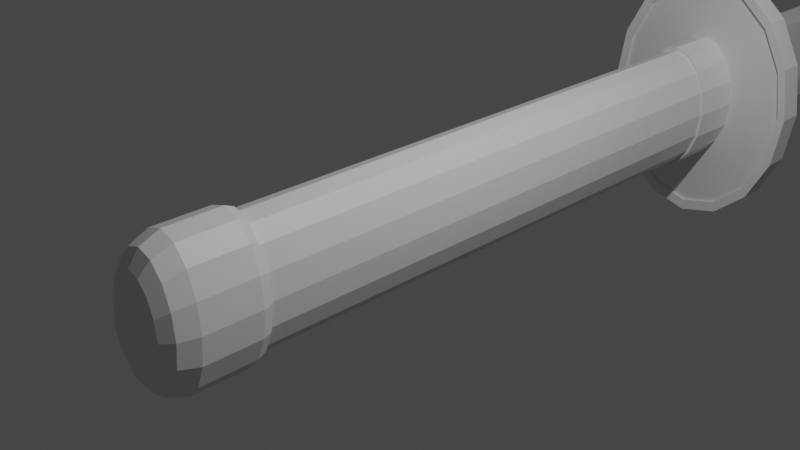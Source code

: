 # Source: katanabase.blend  (saved by Blender 3.3.6; exported with 4.5.12 LTS)
import bpy
from mathutils import Matrix  # noqa: F401  (used for matrix-valued properties, if any)

bpy.ops.wm.read_factory_settings(use_empty=True)
scene = bpy.context.scene
scene.name = 'Scene'

# ---- collections
col_collection = bpy.data.collections.new('Collection'); scene.collection.children.link(col_collection)

# ---- materials (node trees are filled in below, after node groups)
mat_material = bpy.data.materials.new('Material')
mat_material.alpha_threshold = 0.0
mat_material.use_transparent_shadow = False
mat_material.roughness = 0.5
mat_material.line_color = (0.0, 0.0, 0.0, 1.0)

# ---- material node trees
mat_material.use_nodes = True; mat_material.node_tree.nodes.clear()
_N = mat_material.node_tree.nodes; _L = mat_material.node_tree.links
n0 = _N.new('ShaderNodeOutputMaterial'); n0.name = 'Material Output'; n0.location = (300, 300)
n1 = _N.new('ShaderNodeBsdfPrincipled'); n1.name = 'Principled BSDF'; n1.location = (10, 300)
n1.distribution = 'GGX'
n1.subsurface_method = 'RANDOM_WALK_SKIN'
n1.inputs[3].default_value = 1.45
n1.inputs[27].default_value = (0.0, 0.0, 0.0, 1.0)
n1.inputs[28].default_value = 1.0
_L.new(n1.outputs[0], n0.inputs[0])
n0.is_active_output = True

# ---- world
world_world = bpy.data.worlds.new('World'); scene.world = world_world
world_world.use_nodes = True; world_world.node_tree.nodes.clear()
_N = world_world.node_tree.nodes; _L = world_world.node_tree.links
n0 = _N.new('ShaderNodeOutputWorld'); n0.name = 'World Output'; n0.location = (300, 300)
n1 = _N.new('ShaderNodeBackground'); n1.name = 'Background'; n1.location = (10, 300)
n1.inputs[0].default_value = (0.05088, 0.05088, 0.05088, 1.0)
_L.new(n1.outputs[0], n0.inputs[0])
n0.is_active_output = True
world_world.color = (0.05088, 0.05088, 0.05088)
world_world.use_sun_shadow = False
world_world.sun_shadow_jitter_overblur = 0.0

# ---- cameras
cam_camera = bpy.data.cameras.new('Camera')
cam_camera.clip_end = 100.0
cam_camera.ortho_scale = 7.314

# ---- lights
light_light = bpy.data.lights.new('Light', 'POINT')
light_light.transmission_factor = 0.0
light_light.energy = 1000.0
light_light.shadow_soft_size = 0.1
light_light.shadow_maximum_resolution = 0.006
light_light.use_absolute_resolution = True

# ---- meshes
me_cube = bpy.data.meshes.new('Cube')
me_cube.from_pydata([(0.0, 6.025, 0.9253), (0.3541, 6.025, 0.8548), (0.6543, 6.025, 0.6543), (0.8548, 6.025, 0.3541), (0.9253, 6.025, 4.366e-11), (0.8548, 6.025, -0.3541), (0.6543, 6.025, -0.6543), (0.3541, 6.025, -0.8548), (0.0, -2.508, 0.9253), (0.9239, 6.821, -0.3801), (0.6543, -2.508, 0.6543), (0.9253, -2.508, 4.448e-11), (0.6543, -2.508, -0.6543), (0.0, 6.025, -0.9253), (0.3827, 6.821, 0.9176), (0.0, -2.508, -0.9253), (1.051, -3.462, 1.771e-09), (0.9711, -3.46, -0.4023), (0.7433, -3.457, -0.7433), (0.4023, -3.453, -0.9711), (0.7433, -3.457, 0.7433), (0.9711, -3.46, 0.4023), (0.4023, -3.453, 0.9711), (0.0, -3.452, 1.051), (0.0, -3.452, -1.051), (0.93, -3.734, 1.199e-08), (0.8592, -3.734, -0.3559), (0.6576, -3.734, -0.6576), (0.3559, -3.734, -0.8592), (0.6576, -3.734, 0.6576), (0.8592, -3.734, 0.3559), (0.3559, -3.734, 0.8592), (0.0, -3.734, 0.93), (0.0, -3.734, -0.93), (0.7254, -3.878, 8.401e-09), (0.6702, -3.878, -0.2776), (0.5129, -3.878, -0.5129), (0.2776, -3.878, -0.6702), (0.5129, -3.878, 0.5129), (0.6702, -3.878, 0.2776), (0.2776, -3.878, 0.6702), (0.0, -3.878, 0.7254), (0.0, -3.878, -0.7254), (0.4393, -3.974, 9.887e-09), (0.3106, -3.974, -0.3106), (0.1681, -3.974, -0.4059), (-0.3106, -3.974, 0.3106), (-0.1681, -3.974, 0.4059), (0.3106, -3.974, 0.3106), (0.4059, -3.974, 0.1681), (0.1681, -3.974, 0.4059), (0.0, -3.974, 0.4393), (-0.4059, -3.974, -0.1681), (-0.3106, -3.974, -0.3106), (-0.1681, -3.974, -0.4059), (0.0, -3.974, -0.4393), (0.9711, -2.634, -0.4023), (0.8548, -2.508, -0.3541), (0.9208, -2.508, -0.3814), (0.7433, -2.634, -0.7433), (0.7048, -2.508, -0.7048), (0.7433, -2.634, 0.7433), (0.7048, -2.508, 0.7048), (0.3541, -2.508, 0.8548), (0.4023, -2.634, 0.9711), (0.3814, -2.508, 0.9208), (-0.3827, 6.821, 0.9176), (0.0, -2.634, -1.051), (0.0, -2.508, -0.9967), (0.4023, -2.634, -0.9711), (0.3541, -2.508, -0.8548), (0.3814, -2.508, -0.9208), (0.0, -2.634, 1.051), (0.0, -2.508, 0.9967), (1.051, -2.634, 1.771e-09), (0.9967, -2.508, 1.337e-09), (0.9711, -2.634, 0.4023), (0.8548, -2.508, 0.3541), (0.9208, -2.508, 0.3814), (0.0, 6.025, -0.9877), (0.3775, 6.025, -0.9114), (0.0, 6.025, 0.9877), (0.9864, 6.025, 6.257e-10), (0.9114, 6.025, 0.3775), (0.3775, 6.025, 0.9176), (0.6975, 6.025, 0.6975), (0.6975, 6.025, -0.6975), (0.9114, 6.025, -0.3801), (0.9114, 6.821, 0.3775), (0.9864, 6.821, 6.257e-10), (-0.3775, 6.821, -0.9114), (0.3775, 6.821, -0.9114), (0.6975, 6.821, -0.6975), (0.6975, 6.821, 0.6975), (0.0, 6.763, 2.079), (2.431, 6.763, 0.7954), (2.632, 6.763, -3.269e-09), (1.007, 6.763, -1.92), (0.0, 6.763, -2.079), (2.431, 6.763, -0.7954), (1.861, 6.763, -1.47), (1.007, 6.763, 1.92), (1.861, 6.763, 1.47), (0.0, 7.147, 2.079), (2.431, 7.147, 0.7954), (2.632, 7.147, -3.269e-09), (1.007, 7.147, -1.92), (0.0, 7.147, -2.079), (2.431, 7.147, -0.7954), (1.861, 7.147, -1.47), (1.007, 7.147, 1.92), (1.861, 7.147, 1.47), (0.0, 8.514, 0.7861), (0.2419, 8.514, -0.765), (0.0, 8.514, -0.8281), (0.4012, 8.514, 0.7861), (0.4012, 8.514, -0.3825), (0.4012, 8.514, 2.98e-08), (0.4012, 8.514, 0.3825), (0.0, 48.59, 2.353), (0.06969, 48.82, 1.966), (0.0, 48.83, 1.95), (0.1156, 48.6, 2.353), (0.1156, 48.77, 2.061), (0.1156, 48.71, 2.157), (0.1156, 48.66, 2.252), (0.0, 48.9, 2.47), (0.02717, 48.88, 2.286), (0.0, 48.89, 2.284), (0.04507, 48.89, 2.458), (0.04507, 48.89, 2.329), (0.04507, 48.89, 2.372), (0.04507, 48.89, 2.415), (0.0, 48.9, 2.423), (0.0, 48.9, 2.377), (0.0, 48.9, 2.33), (0.4012, 18.0, 0.01055), (0.4012, 18.01, -0.3719), (0.0, 18.01, -0.8175), (0.4012, 18.0, 0.3931), (0.0, 17.99, 0.7966), (0.4012, 17.99, 0.7966), (0.2419, 18.01, -0.7544), (0.4489, 7.058, 0.8184), (0.0, 7.058, 0.8858), (0.4677, 7.076, 0.4176), (0.4677, 7.076, -0.4178), (0.4677, 7.076, -6.145e-05), (0.4677, 8.514, 0.8184), (0.0, 8.514, 0.8858), (0.0, 8.514, -0.8675), (0.2819, 8.514, -0.8015), (0.4677, 8.514, 0.4176), (0.4677, 8.514, -0.4178), (0.4677, 8.514, -6.145e-05), (0.0, 6.821, 0.9877), (0.0, 6.821, -0.9877), (2.236, 6.778, -0.7316), (2.421, 6.778, -2.154e-09), (1.712, 6.778, -1.352), (0.9263, 6.778, -1.766), (2.236, 6.778, 0.7316), (1.712, 6.778, 1.352), (0.9263, 6.778, 1.766), (0.0, 6.778, 1.912), (0.0, 6.778, -1.912), (2.236, 7.132, -0.7316), (2.421, 7.132, -2.154e-09), (1.712, 7.132, -1.352), (0.9263, 7.132, -1.766), (2.236, 7.132, 0.7316), (1.712, 7.132, 1.352), (0.9263, 7.132, 1.766), (0.0, 7.132, 1.912), (0.0, 7.132, -1.912), (2.236, 6.821, -0.7316), (2.421, 6.821, -2.154e-09), (1.712, 6.821, -1.352), (0.9263, 6.821, -1.766), (2.236, 6.821, 0.7316), (1.712, 6.821, 1.352), (0.9263, 6.821, 1.766), (0.0, 6.821, 1.912), (0.0, 6.821, -1.912), (2.236, 7.058, -0.7316), (2.421, 7.058, -2.212e-09), (1.712, 7.058, -1.352), (0.9263, 7.058, -1.766), (2.236, 7.058, 0.7316), (1.712, 7.058, 1.352), (0.9263, 7.058, 1.766), (0.0, 7.058, 1.912), (0.0, 7.058, -1.912), (0.8909, 7.058, -0.2993), (0.9643, 7.058, -0.000123), (0.6819, 7.058, -0.553), (0.2593, 7.058, -0.8015), (0.8909, 7.058, 0.2991), (0.6819, 7.058, 0.5527), (0.0, 7.058, -0.8675), (-0.3541, 6.025, 0.8548), (-0.6543, 6.025, 0.6543), (-0.8548, 6.025, 0.3541), (-0.9253, 6.025, 4.366e-11), (-0.8548, 6.025, -0.3541), (-0.6543, 6.025, -0.6543), (-0.3541, 6.025, -0.8548), (-0.6543, -2.508, 0.6543), (-0.7071, 6.821, -0.7023), (-0.9253, -2.508, 4.448e-11), (-0.6543, -2.508, -0.6543), (-1.051, -3.462, 1.771e-09), (-0.9711, -3.46, -0.4023), (-0.7433, -3.457, -0.7433), (-0.4023, -3.453, -0.9711), (-0.7433, -3.457, 0.7433), (-0.9711, -3.46, 0.4023), (-0.4023, -3.453, 0.9711), (-0.93, -3.734, 1.199e-08), (-0.8592, -3.734, -0.3559), (-0.6576, -3.734, -0.6576), (-0.3559, -3.734, -0.8592), (-0.6576, -3.734, 0.6576), (-0.8592, -3.734, 0.3559), (-0.3559, -3.734, 0.8592), (-0.7254, -3.878, 8.401e-09), (-0.6702, -3.878, -0.2776), (-0.5129, -3.878, -0.5129), (-0.2776, -3.878, -0.6702), (-0.5129, -3.878, 0.5129), (-0.6702, -3.878, 0.2776), (-0.2776, -3.878, 0.6702), (-0.4393, -3.974, 9.887e-09), (-0.4059, -3.974, 0.1681), (0.4059, -3.974, -0.1681), (-0.9711, -2.634, -0.4023), (-0.8548, -2.508, -0.3541), (-0.9208, -2.508, -0.3814), (-0.7433, -2.634, -0.7433), (-0.7048, -2.508, -0.7048), (-0.9239, 6.821, 0.3801), (-0.7433, -2.634, 0.7433), (-0.7048, -2.508, 0.7048), (-0.3541, -2.508, 0.8548), (-0.4023, -2.634, 0.9711), (-0.3814, -2.508, 0.9208), (-0.4023, -2.634, -0.9711), (-0.3541, -2.508, -0.8548), (-0.3814, -2.508, -0.9208), (-1.051, -2.634, 1.771e-09), (-0.9967, -2.508, 1.337e-09), (-0.9711, -2.634, 0.4023), (-0.8548, -2.508, 0.3541), (-0.9208, -2.508, 0.3814), (-0.3775, 6.025, -0.9114), (-0.9864, 6.025, 6.257e-10), (-0.9114, 6.025, 0.3801), (-0.3775, 6.025, 0.9176), (-0.6975, 6.025, 0.6975), (-0.6975, 6.025, -0.7023), (-0.9114, 6.025, -0.3775), (-0.9864, 6.821, 6.257e-10), (-0.9114, 6.821, -0.3775), (-0.6975, 6.821, 0.6975), (-2.431, 6.763, 0.7954), (-2.632, 6.763, -3.269e-09), (-1.007, 6.763, -1.92), (-2.431, 6.763, -0.7954), (-1.861, 6.763, -1.47), (-1.007, 6.763, 1.92), (-1.861, 6.763, 1.47), (-2.431, 7.147, 0.7954), (-2.632, 7.147, -3.269e-09), (-1.007, 7.147, -1.92), (-2.431, 7.147, -0.7954), (-1.861, 7.147, -1.47), (-1.007, 7.147, 1.92), (-1.861, 7.147, 1.47), (-0.2419, 8.514, -0.765), (-0.4012, 8.514, 0.7861), (-0.4012, 8.514, -0.3825), (-0.4012, 8.514, 2.98e-08), (-0.4012, 8.514, 0.3825), (-0.06969, 48.82, 1.966), (-0.1156, 48.6, 2.353), (-0.1156, 48.77, 2.061), (-0.1156, 48.71, 2.157), (-0.1156, 48.66, 2.252), (-0.02717, 48.88, 2.286), (-0.04507, 48.89, 2.458), (-0.04507, 48.89, 2.329), (-0.04507, 48.89, 2.372), (-0.04507, 48.89, 2.415), (-0.4012, 18.0, 0.01055), (-0.4012, 18.01, -0.3719), (-0.4012, 18.0, 0.3931), (-0.4012, 17.99, 0.7966), (-0.2419, 18.01, -0.7544), (-0.4489, 7.058, 0.8184), (-0.4677, 7.076, 0.4176), (-0.4677, 7.076, -0.4178), (-0.4677, 7.076, -6.145e-05), (-0.4677, 8.514, 0.8184), (-0.2819, 8.514, -0.8015), (-0.4677, 8.514, 0.4176), (-0.4677, 8.514, -0.4178), (-0.4677, 8.514, -6.145e-05), (-2.236, 6.778, -0.7316), (-2.421, 6.778, -2.154e-09), (-1.712, 6.778, -1.352), (-0.9263, 6.778, -1.766), (-2.236, 6.778, 0.7316), (-1.712, 6.778, 1.352), (-0.9263, 6.778, 1.766), (-2.236, 7.132, -0.7316), (-2.421, 7.132, -2.154e-09), (-1.712, 7.132, -1.352), (-0.9263, 7.132, -1.766), (-2.236, 7.132, 0.7316), (-1.712, 7.132, 1.352), (-0.9263, 7.132, 1.766), (-2.236, 6.821, -0.7316), (-2.421, 6.821, -2.154e-09), (-1.712, 6.821, -1.352), (-0.9263, 6.821, -1.766), (-2.236, 6.821, 0.7316), (-1.712, 6.821, 1.352), (-0.9263, 6.821, 1.766), (-2.236, 7.058, -0.7316), (-2.421, 7.058, -2.212e-09), (-1.712, 7.058, -1.352), (-0.9263, 7.058, -1.766), (-2.236, 7.058, 0.7316), (-1.712, 7.058, 1.352), (-0.9263, 7.058, 1.766), (-0.8909, 7.058, -0.2993), (-0.9643, 7.058, -0.000123), (-0.6819, 7.058, -0.553), (-0.2593, 7.058, -0.8015), (-0.8909, 7.058, 0.2991), (-0.6819, 7.058, 0.5527), (0.0, 26.09, 0.8501), (0.0, 28.0, 0.8663), (0.2419, 26.13, -0.739), (0.2419, 28.04, -0.7218), (0.0, 28.04, -0.7848), (0.0, 26.13, -0.802), (0.4012, 28.0, 0.8663), (0.4012, 26.09, 0.8501), (0.4012, 26.12, -0.3566), (0.4012, 28.03, -0.3395), (0.4012, 26.11, 0.02587), (0.4012, 28.02, 0.04281), (0.4012, 28.01, 0.4251), (0.4012, 26.1, 0.4083), (0.0, 32.31, 0.9111), (0.0, 34.22, 0.9559), (0.2419, 32.44, -0.6508), (0.2419, 34.35, -0.5982), (0.0, 34.35, -0.661), (0.0, 32.45, -0.7136), (0.4012, 34.22, 0.9558), (0.4012, 32.31, 0.9111), (0.4012, 32.41, -0.2693), (0.4012, 34.32, -0.217), (0.4012, 32.38, 0.1121), (0.4012, 34.29, 0.1643), (0.4012, 34.26, 0.5455), (0.4012, 32.35, 0.4936), (0.0, 37.57, 1.079), (0.0, 39.47, 1.182), (0.2419, 37.78, -0.464), (0.2414, 39.69, -0.3518), (0.0, 39.7, -0.4142), (0.0, 37.79, -0.5266), (0.4004, 39.48, 1.182), (0.4012, 37.58, 1.079), (0.4012, 37.73, -0.084), (0.4004, 39.64, 0.02655), (0.4012, 37.68, 0.296), (0.4004, 39.58, 0.4049), (0.4004, 39.53, 0.7833), (0.4012, 37.63, 0.6759), (0.0, 41.9, 1.358), (0.0, 43.81, 1.546), (0.24, 42.28, -0.1479), (0.2347, 44.18, 0.09127), (0.0, 44.19, 0.03201), (0.0, 42.29, -0.209), (0.3888, 43.82, 1.546), (0.3982, 41.91, 1.358), (0.3982, 42.19, 0.2234), (0.3892, 44.09, 0.4507), (0.3982, 42.1, 0.5947), (0.3891, 44.0, 0.8098), (0.3889, 43.91, 1.168), (0.3982, 42.0, 0.9661), (-0.2419, 28.04, -0.7218), (-0.2419, 26.13, -0.739), (-0.4012, 26.09, 0.8501), (-0.4012, 28.0, 0.8663), (-0.4012, 28.03, -0.3395), (-0.4012, 26.12, -0.3566), (-0.4012, 28.02, 0.04281), (-0.4012, 26.11, 0.02587), (-0.4012, 26.1, 0.4083), (-0.4012, 28.01, 0.4251), (-0.2419, 34.35, -0.5982), (-0.2419, 32.44, -0.6508), (-0.4012, 32.31, 0.9111), (-0.4012, 34.22, 0.9558), (-0.4012, 34.32, -0.217), (-0.4012, 32.41, -0.2693), (-0.4012, 34.29, 0.1642), (-0.4012, 32.38, 0.1121), (-0.4012, 32.35, 0.4936), (-0.4012, 34.26, 0.5455), (-0.2414, 39.69, -0.3518), (-0.2419, 37.78, -0.464), (-0.4012, 37.58, 1.079), (-0.4004, 39.48, 1.182), (-0.4004, 39.64, 0.02655), (-0.4012, 37.73, -0.084), (-0.4004, 39.58, 0.4049), (-0.4012, 37.68, 0.296), (-0.4012, 37.63, 0.6759), (-0.4004, 39.53, 0.7833), (-0.2347, 44.18, 0.09127), (-0.24, 42.28, -0.1479), (-0.3982, 41.91, 1.358), (-0.3888, 43.82, 1.546), (-0.3892, 44.09, 0.4507), (-0.3982, 42.19, 0.2234), (-0.3891, 44.0, 0.8098), (-0.3982, 42.1, 0.5947), (-0.3982, 42.0, 0.9661), (-0.3889, 43.91, 1.168), (0.0, 45.42, 1.749), (0.0, 47.15, 2.018), (0.2253, 46.02, 0.412), (0.1897, 47.65, 0.911), (0.0, 47.67, 0.8658), (0.0, 46.04, 0.3579), (0.3133, 47.16, 2.018), (0.3742, 45.44, 1.749), (0.3738, 45.87, 0.7411), (0.3143, 47.53, 1.185), (0.374, 45.73, 1.071), (0.314, 47.41, 1.459), (0.3136, 47.29, 1.731), (0.3741, 45.58, 1.401), (-0.1897, 47.65, 0.911), (-0.2253, 46.02, 0.412), (-0.3742, 45.44, 1.749), (-0.3133, 47.16, 2.018), (-0.3143, 47.53, 1.185), (-0.3738, 45.87, 0.7411), (-0.314, 47.41, 1.459), (-0.374, 45.73, 1.071), (-0.3741, 45.58, 1.401), (-0.3136, 47.29, 1.731), (0.0, 47.53, 2.09), (0.0, 48.17, 2.237), (0.1741, 48.04, 1.086), (0.1252, 48.53, 1.518), (0.0, 48.54, 1.488), (0.0, 48.06, 1.046), (0.2042, 48.18, 2.237), (0.2895, 47.55, 2.09), (0.2889, 47.91, 1.333), (0.2067, 48.44, 1.698), (0.2891, 47.79, 1.58), (0.2057, 48.35, 1.876), (0.2049, 48.27, 2.052), (0.2893, 47.67, 1.828), (-0.1252, 48.53, 1.518), (-0.1741, 48.04, 1.086), (-0.2895, 47.55, 2.09), (-0.2042, 48.18, 2.237), (-0.2067, 48.44, 1.698), (-0.2889, 47.91, 1.333), (-0.2057, 48.35, 1.876), (-0.2891, 47.79, 1.58), (-0.2893, 47.67, 1.828), (-0.2049, 48.27, 2.052)], [], [(56, 74, 16, 17), (69, 59, 18, 19), (0, 8, 63, 1), (1, 63, 10, 2), (2, 10, 77, 3), (3, 77, 11, 4), (15, 13, 7, 70), (70, 7, 6, 12), (12, 6, 5, 57), (57, 5, 4, 11), (3, 4, 82, 83), (61, 64, 22, 20), (1, 2, 85, 84), (74, 76, 21, 16), (4, 5, 87, 82), (59, 56, 17, 18), (67, 69, 19, 24), (64, 72, 23, 22), (19, 18, 27, 28), (5, 6, 86, 87), (0, 1, 84, 81), (76, 61, 20, 21), (6, 7, 80, 86), (7, 13, 79, 80), (31, 32, 41, 40), (24, 19, 28, 33), (21, 20, 29, 30), (20, 22, 31, 29), (16, 21, 30, 25), (22, 23, 32, 31), (17, 16, 25, 26), (18, 17, 26, 27), (42, 37, 45, 55), (26, 25, 34, 35), (27, 26, 35, 36), (28, 27, 36, 37), (33, 28, 37, 42), (30, 29, 38, 39), (29, 31, 40, 38), (25, 30, 39, 34), (55, 45, 44, 234, 43, 49, 48, 50, 51, 47, 46, 233, 232, 52, 53, 54), (39, 38, 48, 49), (38, 40, 50, 48), (34, 39, 49, 43), (40, 41, 51, 50), (35, 34, 43, 234), (36, 35, 234, 44), (37, 36, 44, 45), (74, 56, 58, 75), (75, 58, 57, 11), (56, 59, 60, 58), (58, 60, 12, 57), (59, 69, 71, 60), (60, 71, 70, 12), (61, 76, 78, 62), (62, 78, 77, 10), (64, 61, 62, 65), (65, 62, 10, 63), (72, 64, 65, 73), (73, 65, 63, 8), (69, 67, 68, 71), (71, 68, 15, 70), (76, 74, 75, 78), (78, 75, 11, 77), (84, 85, 93, 14), (86, 80, 91, 92), (81, 84, 14, 155), (82, 87, 9, 89), (85, 83, 88, 93), (83, 82, 89, 88), (80, 79, 156, 91), (87, 86, 92, 9), (2, 3, 83, 85), (97, 98, 165, 160), (110, 103, 173, 172), (111, 110, 172, 171), (95, 96, 158, 161), (104, 111, 171, 170), (102, 101, 110, 111), (99, 96, 105, 108), (98, 97, 106, 107), (101, 94, 103, 110), (100, 99, 108, 109), (97, 100, 109, 106), (96, 95, 104, 105), (95, 102, 111, 104), (94, 101, 163, 164), (106, 109, 168, 169), (101, 102, 162, 163), (109, 108, 166, 168), (102, 95, 161, 162), (198, 143, 145, 197), (197, 145, 147, 194), (194, 147, 146, 193), (193, 146, 196, 195), (352, 353, 368, 365), (361, 356, 369, 376), (296, 399, 341, 140), (344, 350, 363, 357), (350, 352, 365, 363), (138, 346, 398, 297), (139, 141, 348, 354), (142, 137, 349, 343), (138, 142, 343, 346), (137, 136, 351, 349), (400, 409, 355, 342), (136, 139, 354, 351), (364, 366, 379, 377), (359, 374, 418, 407), (358, 364, 377, 371), (366, 367, 382, 379), (410, 419, 369, 356), (375, 370, 383, 390), (378, 380, 393, 391), (373, 388, 428, 417), (372, 378, 391, 385), (380, 381, 396, 393), (420, 429, 383, 370), (387, 386, 439, 442), (397, 408, 412, 401), (475, 283, 285, 479), (395, 389, 444, 450), (449, 443, 468, 474), (484, 287, 284, 478), (389, 384, 437, 444), (394, 395, 450, 447), (472, 473, 125, 124), (464, 470, 123, 120), (386, 392, 445, 439), (392, 394, 447, 445), (465, 464, 120, 121), (448, 449, 474, 471), (470, 472, 124, 123), (465, 121, 283, 475), (440, 446, 469, 463), (446, 448, 471, 469), (478, 284, 119, 462), (124, 125, 132, 131), (125, 122, 129, 132), (120, 123, 130, 127), (121, 120, 127, 128), (123, 124, 131, 130), (122, 119, 126, 129), (126, 133, 132, 129), (131, 132, 133, 134), (130, 131, 134, 135), (128, 127, 130, 135), (113, 116, 137, 142), (118, 115, 141, 139), (114, 113, 142, 138), (115, 112, 140, 141), (117, 118, 139, 136), (116, 117, 136, 137), (146, 147, 154, 153), (147, 145, 152, 154), (143, 144, 149, 148), (199, 196, 151, 150), (145, 143, 148, 152), (196, 146, 153, 151), (115, 118, 152, 148), (118, 117, 154, 152), (117, 116, 153, 154), (116, 113, 151, 153), (113, 114, 150, 151), (112, 115, 148, 149), (164, 163, 181, 182), (169, 168, 186, 187), (163, 162, 180, 181), (168, 166, 184, 186), (162, 161, 179, 180), (166, 167, 185, 184), (159, 160, 178, 177), (157, 159, 177, 175), (158, 157, 175, 176), (105, 104, 170, 167), (107, 106, 169, 174), (96, 99, 157, 158), (99, 100, 159, 157), (100, 97, 160, 159), (108, 105, 167, 166), (91, 92, 177, 178), (89, 88, 179, 176), (88, 93, 180, 179), (93, 14, 181, 180), (9, 89, 176, 175), (156, 91, 178, 183), (14, 155, 182, 181), (92, 9, 175, 177), (185, 188, 197, 194), (188, 189, 198, 197), (189, 190, 143, 198), (184, 185, 194, 193), (192, 187, 196, 199), (190, 191, 144, 143), (186, 184, 193, 195), (187, 186, 195, 196), (170, 171, 189, 188), (161, 158, 176, 179), (171, 172, 190, 189), (172, 173, 191, 190), (160, 165, 183, 178), (167, 170, 188, 185), (174, 169, 187, 192), (235, 212, 211, 249), (246, 214, 213, 238), (0, 200, 243, 8), (200, 201, 207, 243), (201, 202, 252, 207), (202, 203, 209, 252), (15, 247, 206, 13), (247, 210, 205, 206), (210, 236, 204, 205), (236, 209, 203, 204), (202, 256, 255, 203), (241, 215, 217, 244), (200, 257, 258, 201), (249, 211, 216, 251), (203, 255, 260, 204), (238, 213, 212, 235), (67, 24, 214, 246), (244, 217, 23, 72), (214, 221, 220, 213), (204, 260, 259, 205), (0, 81, 257, 200), (251, 216, 215, 241), (205, 259, 254, 206), (206, 254, 79, 13), (224, 231, 41, 32), (24, 33, 221, 214), (216, 223, 222, 215), (215, 222, 224, 217), (211, 218, 223, 216), (217, 224, 32, 23), (212, 219, 218, 211), (213, 220, 219, 212), (42, 55, 54, 228), (219, 226, 225, 218), (220, 227, 226, 219), (221, 228, 227, 220), (33, 42, 228, 221), (223, 230, 229, 222), (222, 229, 231, 224), (218, 225, 230, 223), (230, 233, 46, 229), (229, 46, 47, 231), (225, 232, 233, 230), (231, 47, 51, 41), (226, 52, 232, 225), (227, 53, 52, 226), (228, 54, 53, 227), (249, 250, 237, 235), (250, 209, 236, 237), (235, 237, 239, 238), (237, 236, 210, 239), (238, 239, 248, 246), (239, 210, 247, 248), (241, 242, 253, 251), (242, 207, 252, 253), (244, 245, 242, 241), (245, 243, 207, 242), (72, 73, 245, 244), (73, 8, 243, 245), (246, 248, 68, 67), (248, 247, 15, 68), (251, 253, 250, 249), (253, 252, 209, 250), (257, 66, 263, 258), (259, 208, 90, 254), (81, 155, 66, 257), (255, 261, 262, 260), (258, 263, 240, 256), (256, 240, 261, 255), (254, 90, 156, 79), (260, 262, 208, 259), (201, 258, 256, 202), (266, 310, 165, 98), (276, 320, 173, 103), (277, 319, 320, 276), (264, 311, 308, 265), (271, 318, 319, 277), (270, 277, 276, 269), (267, 274, 272, 265), (98, 107, 273, 266), (269, 276, 103, 94), (268, 275, 274, 267), (266, 273, 275, 268), (265, 272, 271, 264), (264, 271, 277, 270), (94, 164, 313, 269), (273, 317, 316, 275), (269, 313, 312, 270), (275, 316, 314, 274), (270, 312, 311, 264), (340, 339, 299, 298), (339, 336, 301, 299), (336, 335, 300, 301), (335, 337, 338, 300), (403, 414, 415, 406), (407, 418, 422, 411), (345, 344, 357, 360), (345, 360, 408, 397), (401, 412, 414, 403), (406, 415, 409, 400), (295, 405, 399, 296), (297, 398, 402, 294), (353, 347, 362, 368), (294, 402, 404, 293), (141, 140, 341, 348), (293, 404, 405, 295), (411, 422, 424, 413), (416, 425, 419, 410), (367, 361, 376, 382), (413, 424, 425, 416), (359, 358, 371, 374), (417, 428, 432, 421), (421, 432, 434, 423), (426, 435, 429, 420), (381, 375, 390, 396), (423, 434, 435, 426), (373, 372, 385, 388), (479, 285, 286, 481), (481, 286, 287, 484), (473, 467, 122, 125), (441, 440, 463, 466), (433, 458, 459, 436), (436, 459, 453, 430), (427, 452, 456, 431), (387, 442, 452, 427), (431, 456, 458, 433), (430, 453, 437, 384), (457, 482, 483, 460), (460, 483, 477, 454), (451, 476, 480, 455), (441, 466, 476, 451), (455, 480, 482, 457), (454, 477, 461, 438), (286, 291, 292, 287), (287, 292, 289, 284), (283, 288, 290, 285), (121, 128, 288, 283), (285, 290, 291, 286), (284, 289, 126, 119), (126, 289, 292, 133), (291, 134, 133, 292), (290, 135, 134, 291), (128, 135, 290, 288), (278, 297, 294, 280), (282, 295, 296, 279), (114, 138, 297, 278), (279, 296, 140, 112), (281, 293, 295, 282), (280, 294, 293, 281), (300, 305, 306, 301), (301, 306, 304, 299), (298, 302, 149, 144), (199, 150, 303, 338), (299, 304, 302, 298), (338, 303, 305, 300), (279, 302, 304, 282), (282, 304, 306, 281), (281, 306, 305, 280), (280, 305, 303, 278), (278, 303, 150, 114), (112, 149, 302, 279), (164, 182, 327, 313), (317, 331, 330, 316), (313, 327, 326, 312), (316, 330, 328, 314), (312, 326, 325, 311), (314, 328, 329, 315), (309, 323, 324, 310), (307, 321, 323, 309), (308, 322, 321, 307), (272, 315, 318, 271), (107, 174, 317, 273), (265, 308, 307, 267), (267, 307, 309, 268), (268, 309, 310, 266), (274, 314, 315, 272), (90, 324, 323, 208), (261, 322, 325, 240), (240, 325, 326, 263), (263, 326, 327, 66), (262, 321, 322, 261), (156, 183, 324, 90), (66, 327, 182, 155), (208, 323, 321, 262), (329, 336, 339, 332), (332, 339, 340, 333), (333, 340, 298, 334), (328, 335, 336, 329), (192, 199, 338, 331), (334, 298, 144, 191), (330, 337, 335, 328), (331, 338, 337, 330), (318, 332, 333, 319), (311, 325, 322, 308), (319, 333, 334, 320), (320, 334, 191, 173), (310, 324, 183, 165), (315, 329, 332, 318), (174, 192, 331, 317), (348, 341, 342, 347), (346, 343, 344, 345), (354, 348, 347, 353), (343, 349, 350, 344), (349, 351, 352, 350), (351, 354, 353, 352), (362, 355, 356, 361), (360, 357, 358, 359), (368, 362, 361, 367), (357, 363, 364, 358), (363, 365, 366, 364), (365, 368, 367, 366), (376, 369, 370, 375), (374, 371, 372, 373), (382, 376, 375, 381), (371, 377, 378, 372), (377, 379, 380, 378), (379, 382, 381, 380), (390, 383, 384, 389), (388, 385, 386, 387), (396, 390, 389, 395), (385, 391, 392, 386), (391, 393, 394, 392), (393, 396, 395, 394), (400, 342, 341, 399), (345, 397, 398, 346), (406, 400, 399, 405), (397, 401, 402, 398), (401, 403, 404, 402), (403, 406, 405, 404), (410, 356, 355, 409), (359, 407, 408, 360), (416, 410, 409, 415), (407, 411, 412, 408), (411, 413, 414, 412), (413, 416, 415, 414), (420, 370, 369, 419), (373, 417, 418, 374), (426, 420, 419, 425), (417, 421, 422, 418), (421, 423, 424, 422), (423, 426, 425, 424), (430, 384, 383, 429), (387, 427, 428, 388), (436, 430, 429, 435), (427, 431, 432, 428), (431, 433, 434, 432), (433, 436, 435, 434), (347, 342, 355, 362), (444, 437, 438, 443), (442, 439, 440, 441), (450, 444, 443, 449), (439, 445, 446, 440), (445, 447, 448, 446), (447, 450, 449, 448), (454, 438, 437, 453), (441, 451, 452, 442), (460, 454, 453, 459), (451, 455, 456, 452), (455, 457, 458, 456), (457, 460, 459, 458), (467, 462, 119, 122), (468, 461, 462, 467), (466, 463, 464, 465), (474, 468, 467, 473), (463, 469, 470, 464), (469, 471, 472, 470), (471, 474, 473, 472), (478, 462, 461, 477), (465, 475, 476, 466), (484, 478, 477, 483), (475, 479, 480, 476), (479, 481, 482, 480), (481, 484, 483, 482), (443, 438, 461, 468)])
_uv = me_cube.uv_layers.new(name='UVMap')
_uv.uv.foreach_set('vector', [0.4522, 0.75, 0.5, 0.75, 0.5, 0.75, 0.4522, 0.75, 0.2978, 0.75, 0.375, 0.75, 0.375, 0.75, 0.2978, 0.75, 0.75, 0.5, 0.75, 0.75, 0.7022, 0.75, 0.7022, 0.5, 0.7022, 0.5, 0.7022, 0.75, 0.625, 0.75, 0.625, 0.5, 0.625, 0.5, 0.625, 0.75, 0.5478, 0.75, 0.5478, 0.5, 0.5478, 0.5, 0.5478, 0.75, 0.5, 0.75, 0.5, 0.5, 0.25, 0.75, 0.25, 0.5, 0.2978, 0.5, 0.2978, 0.75, 0.2978, 0.75, 0.2978, 0.5, 0.375, 0.5, 0.375, 0.75, 0.375, 0.75, 0.375, 0.5, 0.4522, 0.5, 0.4522, 0.75, 0.4522, 0.75, 0.4522, 0.5, 0.5, 0.5, 0.5, 0.75, 0.5478, 0.5, 0.5, 0.5, 0.5, 0.5, 0.5478, 0.5, 0.625, 0.75, 0.7022, 0.75, 0.7022, 0.75, 0.625, 0.75, 0.7022, 0.5, 0.625, 0.5, 0.625, 0.5, 0.7022, 0.5, 0.5, 0.75, 0.5478, 0.75, 0.5478, 0.75, 0.5, 0.75, 0.5, 0.5, 0.4522, 0.5, 0.4522, 0.5, 0.5, 0.5, 0.375, 0.75, 0.4522, 0.75, 0.4522, 0.75, 0.375, 0.75, 0.25, 0.75, 0.2978, 0.75, 0.2978, 0.75, 0.25, 0.75, 0.7022, 0.75, 0.75, 0.75, 0.75, 0.75, 0.7022, 0.75, 0.2978, 0.75, 0.375, 0.75, 0.375, 0.75, 0.2978, 0.75, 0.4522, 0.5, 0.375, 0.5, 0.375, 0.5, 0.4522, 0.5, 0.75, 0.5, 0.7022, 0.5, 0.7022, 0.5, 0.75, 0.5, 0.5478, 0.75, 0.625, 0.75, 0.625, 0.75, 0.5478, 0.75, 0.375, 0.5, 0.2978, 0.5, 0.2978, 0.5, 0.375, 0.5, 0.2978, 0.5, 0.25, 0.5, 0.25, 0.5, 0.2978, 0.5, 0.7022, 0.75, 0.75, 0.75, 0.75, 0.75, 0.7022, 0.75, 0.25, 0.75, 0.2978, 0.75, 0.2978, 0.75, 0.25, 0.75, 0.5478, 0.75, 0.625, 0.75, 0.625, 0.75, 0.5478, 0.75, 0.625, 0.75, 0.7022, 0.75, 0.7022, 0.75, 0.625, 0.75, 0.5, 0.75, 0.5478, 0.75, 0.5478, 0.75, 0.5, 0.75, 0.7022, 0.75, 0.75, 0.75, 0.75, 0.75, 0.7022, 0.75, 0.4522, 0.75, 0.5, 0.75, 0.5, 0.75, 0.4522, 0.75, 0.375, 0.75, 0.4522, 0.75, 0.4522, 0.75, 0.375, 0.75, 0.25, 0.75, 0.2978, 0.75, 0.2978, 0.75, 0.25, 0.75, 0.4522, 0.75, 0.5, 0.75, 0.5, 0.75, 0.4522, 0.75, 0.375, 0.75, 0.4522, 0.75, 0.4522, 0.75, 0.375, 0.75, 0.2978, 0.75, 0.375, 0.75, 0.375, 0.75, 0.2978, 0.75, 0.25, 0.75, 0.2978, 0.75, 0.2978, 0.75, 0.25, 0.75, 0.5478, 0.75, 0.625, 0.75, 0.625, 0.75, 0.5478, 0.75, 0.625, 0.75, 0.7022, 0.75, 0.7022, 0.75, 0.625, 0.75, 0.5, 0.75, 0.5478, 0.75, 0.5478, 0.75, 0.5, 0.75, 0.375, 0.875, 0.3845, 0.8272, 0.4116, 0.7866, 0.4522, 0.7595, 0.5, 0.75, 0.5478, 0.7595, 0.5884, 0.7866, 0.6155, 0.8272, 0.625, 0.875, 0.6155, 0.9228, 0.5884, 0.9634, 0.5478, 0.9905, 0.5, 1.0, 0.4522, 0.9905, 0.4116, 0.9634, 0.3845, 0.9228, 0.5478, 0.75, 0.625, 0.75, 0.625, 0.75, 0.5478, 0.75, 0.625, 0.75, 0.7022, 0.75, 0.7022, 0.75, 0.625, 0.75, 0.5, 0.75, 0.5478, 0.75, 0.5478, 0.75, 0.5, 0.75, 0.7022, 0.75, 0.75, 0.75, 0.75, 0.75, 0.7022, 0.75, 0.4522, 0.75, 0.5, 0.75, 0.5, 0.75, 0.4522, 0.75, 0.375, 0.75, 0.4522, 0.75, 0.4522, 0.75, 0.375, 0.75, 0.2978, 0.75, 0.375, 0.75, 0.375, 0.75, 0.2978, 0.75, 0.5, 0.75, 0.4522, 0.75, 0.452, 0.75, 0.5, 0.75, 0.5, 0.75, 0.452, 0.75, 0.4522, 0.75, 0.5, 0.75, 0.4522, 0.75, 0.375, 0.75, 0.375, 0.75, 0.452, 0.75, 0.452, 0.75, 0.375, 0.75, 0.375, 0.75, 0.4522, 0.75, 0.375, 0.75, 0.2978, 0.75, 0.298, 0.75, 0.375, 0.75, 0.375, 0.75, 0.298, 0.75, 0.2978, 0.75, 0.375, 0.75, 0.625, 0.75, 0.5478, 0.75, 0.548, 0.75, 0.625, 0.75, 0.625, 0.75, 0.548, 0.75, 0.5478, 0.75, 0.625, 0.75, 0.7022, 0.75, 0.625, 0.75, 0.625, 0.75, 0.702, 0.75, 0.702, 0.75, 0.625, 0.75, 0.625, 0.75, 0.7022, 0.75, 0.75, 0.75, 0.7022, 0.75, 0.702, 0.75, 0.75, 0.75, 0.75, 0.75, 0.702, 0.75, 0.7022, 0.75, 0.75, 0.75, 0.2978, 0.75, 0.25, 0.75, 0.25, 0.75, 0.298, 0.75, 0.298, 0.75, 0.25, 0.75, 0.25, 0.75, 0.2978, 0.75, 0.5478, 0.75, 0.5, 0.75, 0.5, 0.75, 0.548, 0.75, 0.548, 0.75, 0.5, 0.75, 0.5, 0.75, 0.5478, 0.75, 0.7022, 0.5, 0.625, 0.5, 0.625, 0.5, 0.7022, 0.5, 0.375, 0.5, 0.2978, 0.5, 0.2978, 0.5, 0.375, 0.5, 0.75, 0.5, 0.7022, 0.5, 0.7022, 0.5, 0.75, 0.5, 0.5, 0.5, 0.4522, 0.5, 0.4522, 0.5, 0.5, 0.5, 0.625, 0.5, 0.5478, 0.5, 0.5478, 0.5, 0.625, 0.5, 0.5478, 0.5, 0.5, 0.5, 0.5, 0.5, 0.5478, 0.5, 0.2978, 0.5, 0.25, 0.5, 0.25, 0.5, 0.2978, 0.5, 0.4522, 0.5, 0.375, 0.5, 0.375, 0.5, 0.4522, 0.5, 0.625, 0.5, 0.5478, 0.5, 0.5478, 0.5, 0.625, 0.5, 0.2978, 0.5, 0.25, 0.5, 0.25, 0.5, 0.2978, 0.5, 0.7022, 0.5, 0.75, 0.5, 0.75, 0.5, 0.7022, 0.5, 0.625, 0.5, 0.7022, 0.5, 0.7022, 0.5, 0.625, 0.5, 0.5478, 0.5, 0.5, 0.5, 0.5, 0.5, 0.5478, 0.5, 0.5478, 0.5, 0.625, 0.5, 0.625, 0.5, 0.5478, 0.5, 0.625, 0.5, 0.7022, 0.5, 0.7022, 0.5, 0.625, 0.5, 0.4522, 0.5, 0.5, 0.5, 0.5, 0.5, 0.4522, 0.5, 0.25, 0.5, 0.2978, 0.5, 0.2978, 0.5, 0.25, 0.5, 0.7022, 0.5, 0.75, 0.5, 0.75, 0.5, 0.7022, 0.5, 0.375, 0.5, 0.4522, 0.5, 0.4522, 0.5, 0.375, 0.5, 0.2978, 0.5, 0.375, 0.5, 0.375, 0.5, 0.2978, 0.5, 0.5, 0.5, 0.5478, 0.5, 0.5478, 0.5, 0.5, 0.5, 0.5478, 0.5, 0.625, 0.5, 0.625, 0.5, 0.5478, 0.5, 0.75, 0.5, 0.7022, 0.5, 0.7022, 0.5, 0.75, 0.5, 0.2978, 0.5, 0.375, 0.5, 0.375, 0.5, 0.2978, 0.5, 0.7022, 0.5, 0.625, 0.5, 0.625, 0.5, 0.7022, 0.5, 0.375, 0.5, 0.4522, 0.5, 0.4522, 0.5, 0.375, 0.5, 0.625, 0.5, 0.5478, 0.5, 0.5478, 0.5, 0.625, 0.5, 0.625, 0.5, 0.7022, 0.5, 0.0, 0.0, 0.5478, 0.5, 0.5478, 0.5, 0.0, 0.0, 0.0, 0.0, 0.5, 0.5, 0.5, 0.5, 0.0, 0.0, 0.0, 0.0, 0.4522, 0.5, 0.4522, 0.5, 0.0, 0.0, 0.2978, 0.5, 0.375, 0.5, 0.0, 0.0, 0.0, 0.0, 0.0, 0.0, 0.0, 0.0, 0.7022, 0.5, 0.75, 0.5, 0.75, 0.5, 0.7022, 0.5, 0.7022, 0.5, 0.7022, 0.5, 0.75, 0.5, 0.75, 0.5, 0.2978, 0.5, 0.0, 0.0, 0.0, 0.0, 0.2978, 0.5, 0.0, 0.0, 0.0, 0.0, 0.0, 0.0, 0.0, 0.0, 0.25, 0.5, 0.25, 0.5, 0.2978, 0.5, 0.2978, 0.5, 0.0, 0.0, 0.7022, 0.5, 0.7022, 0.5, 0.0, 0.0, 0.2978, 0.5, 0.0, 0.0, 0.0, 0.0, 0.2978, 0.5, 0.25, 0.5, 0.2978, 0.5, 0.2978, 0.5, 0.25, 0.5, 0.0, 0.0, 0.0, 0.0, 0.0, 0.0, 0.0, 0.0, 0.7022, 0.5, 0.7022, 0.5, 0.75, 0.5, 0.75, 0.5, 0.0, 0.0, 0.0, 0.0, 0.0, 0.0, 0.0, 0.0, 0.0, 0.0, 0.0, 0.0, 0.0, 0.0, 0.0, 0.0, 0.25, 0.5, 0.25, 0.5, 0.2978, 0.5, 0.2978, 0.5, 0.2978, 0.5, 0.0, 0.0, 0.0, 0.0, 0.2978, 0.5, 0.0, 0.0, 0.0, 0.0, 0.0, 0.0, 0.0, 0.0, 0.7022, 0.5, 0.7022, 0.5, 0.75, 0.5, 0.75, 0.5, 0.7022, 0.5, 0.75, 0.5, 0.75, 0.5, 0.7022, 0.5, 0.0, 0.0, 0.0, 0.0, 0.0, 0.0, 0.0, 0.0, 0.25, 0.5, 0.25, 0.5, 0.2978, 0.5, 0.2978, 0.5, 0.2978, 0.5, 0.0, 0.0, 0.0, 0.0, 0.2978, 0.5, 0.0, 0.0, 0.0, 0.0, 0.0, 0.0, 0.0, 0.0, 0.7022, 0.5, 0.7022, 0.5, 0.75, 0.5, 0.75, 0.5, 0.25, 0.5, 0.2978, 0.5, 0.2978, 0.5, 0.25, 0.5, 0.2978, 0.5, 0.2978, 0.5, 0.0, 0.0, 0.0, 0.0, 0.2978, 0.5, 0.2978, 0.5, 0.0, 0.0, 0.0, 0.0, 0.0, 0.0, 0.7022, 0.5, 0.7022, 0.5, 0.0, 0.0, 0.0, 0.0, 0.7022, 0.5, 0.7022, 0.5, 0.0, 0.0, 0.0, 0.0, 0.0, 0.0, 0.7022, 0.5, 0.7022, 0.5, 0.7022, 0.5, 0.75, 0.5, 0.75, 0.5, 0.7022, 0.5, 0.0, 0.0, 0.0, 0.0, 0.0, 0.0, 0.0, 0.0, 0.0, 0.0, 0.0, 0.0, 0.0, 0.0, 0.0, 0.0, 0.2978, 0.5, 0.0, 0.0, 0.0, 0.0, 0.2978, 0.5, 0.2978, 0.5, 0.0, 0.0, 0.0, 0.0, 0.2978, 0.5, 0.0, 0.0, 0.0, 0.0, 0.0, 0.0, 0.0, 0.0, 0.25, 0.5, 0.2978, 0.5, 0.2978, 0.5, 0.25, 0.5, 0.0, 0.0, 0.0, 0.0, 0.0, 0.0, 0.0, 0.0, 0.0, 0.0, 0.0, 0.0, 0.0, 0.0, 0.0, 0.0, 0.25, 0.5, 0.25, 0.5, 0.2978, 0.5, 0.2978, 0.5, 0.2978, 0.5, 0.0, 0.0, 0.0, 0.0, 0.2978, 0.5, 0.0, 0.0, 0.0, 0.0, 0.0, 0.0, 0.0, 0.0, 0.7022, 0.5, 0.7022, 0.5, 0.75, 0.5, 0.75, 0.5, 0.0, 0.0, 0.0, 0.0, 0.0, 0.0, 0.0, 0.0, 0.0, 0.0, 0.7022, 0.5, 0.7022, 0.5, 0.0, 0.0, 0.2978, 0.5, 0.0, 0.0, 0.0, 0.0, 0.2978, 0.5, 0.25, 0.5, 0.2978, 0.5, 0.2978, 0.5, 0.25, 0.5, 0.0, 0.0, 0.0, 0.0, 0.0, 0.0, 0.0, 0.0, 0.7022, 0.5, 0.75, 0.5, 0.75, 0.5, 0.7022, 0.5, 0.75, 0.5, 0.0, 0.0, 0.0, 0.0, 0.7022, 0.5, 0.0, 0.0, 0.0, 0.0, 0.0, 0.0, 0.0, 0.0, 0.0, 0.0, 0.0, 0.0, 0.0, 0.0, 0.0, 0.0, 0.25, 0.5, 0.2978, 0.5, 0.0, 0.0, 0.0, 0.0, 0.2978, 0.5, 0.0, 0.0, 0.0, 0.0, 0.2978, 0.5, 0.0, 0.0, 0.7022, 0.5, 0.7022, 0.5, 0.0, 0.0, 0.25, 0.5, 0.2978, 0.5, 0.2978, 0.5, 0.25, 0.5, 0.7022, 0.5, 0.75, 0.5, 0.75, 0.5, 0.7022, 0.5, 0.0, 0.0, 0.0, 0.0, 0.0, 0.0, 0.0, 0.0, 0.0, 0.0, 0.0, 0.0, 0.0, 0.0, 0.0, 0.0, 0.0, 0.0, 0.0, 0.0, 0.0, 0.0, 0.0, 0.0, 0.0, 0.0, 0.0, 0.0, 0.0, 0.0, 0.0, 0.0, 0.7022, 0.5, 0.75, 0.5, 0.75, 0.5, 0.7022, 0.5, 0.25, 0.5, 0.2978, 0.5, 0.2978, 0.5, 0.25, 0.5, 0.0, 0.0, 0.7022, 0.5, 0.7022, 0.5, 0.0, 0.0, 0.2978, 0.5, 0.0, 0.0, 0.0, 0.0, 0.2978, 0.5, 0.7022, 0.5, 0.0, 0.0, 0.0, 0.0, 0.7022, 0.5, 0.0, 0.0, 0.0, 0.0, 0.0, 0.0, 0.0, 0.0, 0.0, 0.0, 0.0, 0.0, 0.0, 0.0, 0.0, 0.0, 0.0, 0.0, 0.2978, 0.5, 0.2978, 0.5, 0.0, 0.0, 0.2978, 0.5, 0.25, 0.5, 0.25, 0.5, 0.2978, 0.5, 0.75, 0.5, 0.7022, 0.5, 0.7022, 0.5, 0.75, 0.5, 0.75, 0.5, 0.7022, 0.5, 0.7022, 0.5, 0.75, 0.5, 0.2978, 0.5, 0.375, 0.5, 0.375, 0.5, 0.2978, 0.5, 0.7022, 0.5, 0.625, 0.5, 0.625, 0.5, 0.7022, 0.5, 0.375, 0.5, 0.4522, 0.5, 0.4522, 0.5, 0.375, 0.5, 0.625, 0.5, 0.5478, 0.5, 0.5478, 0.5, 0.625, 0.5, 0.4522, 0.5, 0.5, 0.5, 0.5, 0.5, 0.4522, 0.5, 0.375, 0.5, 0.2978, 0.5, 0.2978, 0.5, 0.375, 0.5, 0.4522, 0.5, 0.375, 0.5, 0.375, 0.5, 0.4522, 0.5, 0.5, 0.5, 0.4522, 0.5, 0.4522, 0.5, 0.5, 0.5, 0.5, 0.5, 0.5478, 0.5, 0.5478, 0.5, 0.5, 0.5, 0.25, 0.5, 0.2978, 0.5, 0.2978, 0.5, 0.25, 0.5, 0.5, 0.5, 0.4522, 0.5, 0.4522, 0.5, 0.5, 0.5, 0.4522, 0.5, 0.375, 0.5, 0.375, 0.5, 0.4522, 0.5, 0.375, 0.5, 0.2978, 0.5, 0.2978, 0.5, 0.375, 0.5, 0.4522, 0.5, 0.5, 0.5, 0.5, 0.5, 0.4522, 0.5, 0.2978, 0.5, 0.375, 0.5, 0.375, 0.5, 0.2978, 0.5, 0.5, 0.5, 0.5478, 0.5, 0.5478, 0.5, 0.5, 0.5, 0.5478, 0.5, 0.625, 0.5, 0.625, 0.5, 0.5478, 0.5, 0.625, 0.5, 0.7022, 0.5, 0.7022, 0.5, 0.625, 0.5, 0.4522, 0.5, 0.5, 0.5, 0.5, 0.5, 0.4522, 0.5, 0.25, 0.5, 0.2978, 0.5, 0.2978, 0.5, 0.25, 0.5, 0.7022, 0.5, 0.75, 0.5, 0.75, 0.5, 0.7022, 0.5, 0.375, 0.5, 0.4522, 0.5, 0.4522, 0.5, 0.375, 0.5, 0.5, 0.5, 0.5478, 0.5, 0.5478, 0.5, 0.5, 0.5, 0.5478, 0.5, 0.625, 0.5, 0.625, 0.5, 0.5478, 0.5, 0.625, 0.5, 0.7022, 0.5, 0.7022, 0.5, 0.625, 0.5, 0.4522, 0.5, 0.5, 0.5, 0.5, 0.5, 0.4522, 0.5, 0.25, 0.5, 0.2978, 0.5, 0.2978, 0.5, 0.25, 0.5, 0.7022, 0.5, 0.75, 0.5, 0.75, 0.5, 0.7022, 0.5, 0.375, 0.5, 0.4522, 0.5, 0.4522, 0.5, 0.375, 0.5, 0.2978, 0.5, 0.375, 0.5, 0.375, 0.5, 0.2978, 0.5, 0.5478, 0.5, 0.625, 0.5, 0.625, 0.5, 0.5478, 0.5, 0.5478, 0.5, 0.5, 0.5, 0.5, 0.5, 0.5478, 0.5, 0.625, 0.5, 0.7022, 0.5, 0.7022, 0.5, 0.625, 0.5, 0.7022, 0.5, 0.75, 0.5, 0.75, 0.5, 0.7022, 0.5, 0.2978, 0.5, 0.25, 0.5, 0.25, 0.5, 0.2978, 0.5, 0.5, 0.5, 0.5478, 0.5, 0.5478, 0.5, 0.5, 0.5, 0.25, 0.5, 0.2978, 0.5, 0.2978, 0.5, 0.25, 0.5, 0.4522, 0.75, 0.4522, 0.75, 0.5, 0.75, 0.5, 0.75, 0.2978, 0.75, 0.2978, 0.75, 0.375, 0.75, 0.375, 0.75, 0.75, 0.5, 0.7022, 0.5, 0.7022, 0.75, 0.75, 0.75, 0.7022, 0.5, 0.625, 0.5, 0.625, 0.75, 0.7022, 0.75, 0.625, 0.5, 0.5478, 0.5, 0.5478, 0.75, 0.625, 0.75, 0.5478, 0.5, 0.5, 0.5, 0.5, 0.75, 0.5478, 0.75, 0.25, 0.75, 0.2978, 0.75, 0.2978, 0.5, 0.25, 0.5, 0.2978, 0.75, 0.375, 0.75, 0.375, 0.5, 0.2978, 0.5, 0.375, 0.75, 0.4522, 0.75, 0.4522, 0.5, 0.375, 0.5, 0.4522, 0.75, 0.5, 0.75, 0.5, 0.5, 0.4522, 0.5, 0.5478, 0.5, 0.5478, 0.5, 0.5, 0.5, 0.5, 0.5, 0.625, 0.75, 0.625, 0.75, 0.7022, 0.75, 0.7022, 0.75, 0.7022, 0.5, 0.7022, 0.5, 0.625, 0.5, 0.625, 0.5, 0.5, 0.75, 0.5, 0.75, 0.5478, 0.75, 0.5478, 0.75, 0.5, 0.5, 0.5, 0.5, 0.4522, 0.5, 0.4522, 0.5, 0.375, 0.75, 0.375, 0.75, 0.4522, 0.75, 0.4522, 0.75, 0.25, 0.75, 0.25, 0.75, 0.2978, 0.75, 0.2978, 0.75, 0.7022, 0.75, 0.7022, 0.75, 0.75, 0.75, 0.75, 0.75, 0.2978, 0.75, 0.2978, 0.75, 0.375, 0.75, 0.375, 0.75, 0.4522, 0.5, 0.4522, 0.5, 0.375, 0.5, 0.375, 0.5, 0.75, 0.5, 0.75, 0.5, 0.7022, 0.5, 0.7022, 0.5, 0.5478, 0.75, 0.5478, 0.75, 0.625, 0.75, 0.625, 0.75, 0.375, 0.5, 0.375, 0.5, 0.2978, 0.5, 0.2978, 0.5, 0.2978, 0.5, 0.2978, 0.5, 0.25, 0.5, 0.25, 0.5, 0.7022, 0.75, 0.7022, 0.75, 0.75, 0.75, 0.75, 0.75, 0.25, 0.75, 0.25, 0.75, 0.2978, 0.75, 0.2978, 0.75, 0.5478, 0.75, 0.5478, 0.75, 0.625, 0.75, 0.625, 0.75, 0.625, 0.75, 0.625, 0.75, 0.7022, 0.75, 0.7022, 0.75, 0.5, 0.75, 0.5, 0.75, 0.5478, 0.75, 0.5478, 0.75, 0.7022, 0.75, 0.7022, 0.75, 0.75, 0.75, 0.75, 0.75, 0.4522, 0.75, 0.4522, 0.75, 0.5, 0.75, 0.5, 0.75, 0.375, 0.75, 0.375, 0.75, 0.4522, 0.75, 0.4522, 0.75, 0.25, 0.75, 0.25, 0.75, 0.2978, 0.75, 0.2978, 0.75, 0.4522, 0.75, 0.4522, 0.75, 0.5, 0.75, 0.5, 0.75, 0.375, 0.75, 0.375, 0.75, 0.4522, 0.75, 0.4522, 0.75, 0.2978, 0.75, 0.2978, 0.75, 0.375, 0.75, 0.375, 0.75, 0.25, 0.75, 0.25, 0.75, 0.2978, 0.75, 0.2978, 0.75, 0.5478, 0.75, 0.5478, 0.75, 0.625, 0.75, 0.625, 0.75, 0.625, 0.75, 0.625, 0.75, 0.7022, 0.75, 0.7022, 0.75, 0.5, 0.75, 0.5, 0.75, 0.5478, 0.75, 0.5478, 0.75, 0.5478, 0.75, 0.5478, 0.75, 0.625, 0.75, 0.625, 0.75, 0.625, 0.75, 0.625, 0.75, 0.7022, 0.75, 0.7022, 0.75, 0.5, 0.75, 0.5, 0.75, 0.5478, 0.75, 0.5478, 0.75, 0.7022, 0.75, 0.7022, 0.75, 0.75, 0.75, 0.75, 0.75, 0.4522, 0.75, 0.4522, 0.75, 0.5, 0.75, 0.5, 0.75, 0.375, 0.75, 0.375, 0.75, 0.4522, 0.75, 0.4522, 0.75, 0.2978, 0.75, 0.2978, 0.75, 0.375, 0.75, 0.375, 0.75, 0.5, 0.75, 0.5, 0.75, 0.452, 0.75, 0.4522, 0.75, 0.5, 0.75, 0.5, 0.75, 0.4522, 0.75, 0.452, 0.75, 0.4522, 0.75, 0.452, 0.75, 0.375, 0.75, 0.375, 0.75, 0.452, 0.75, 0.4522, 0.75, 0.375, 0.75, 0.375, 0.75, 0.375, 0.75, 0.375, 0.75, 0.298, 0.75, 0.2978, 0.75, 0.375, 0.75, 0.375, 0.75, 0.2978, 0.75, 0.298, 0.75, 0.625, 0.75, 0.625, 0.75, 0.548, 0.75, 0.5478, 0.75, 0.625, 0.75, 0.625, 0.75, 0.5478, 0.75, 0.548, 0.75, 0.7022, 0.75, 0.702, 0.75, 0.625, 0.75, 0.625, 0.75, 0.702, 0.75, 0.7022, 0.75, 0.625, 0.75, 0.625, 0.75, 0.75, 0.75, 0.75, 0.75, 0.702, 0.75, 0.7022, 0.75, 0.75, 0.75, 0.75, 0.75, 0.7022, 0.75, 0.702, 0.75, 0.2978, 0.75, 0.298, 0.75, 0.25, 0.75, 0.25, 0.75, 0.298, 0.75, 0.2978, 0.75, 0.25, 0.75, 0.25, 0.75, 0.5478, 0.75, 0.548, 0.75, 0.5, 0.75, 0.5, 0.75, 0.548, 0.75, 0.5478, 0.75, 0.5, 0.75, 0.5, 0.75, 0.7022, 0.5, 0.7022, 0.5, 0.625, 0.5, 0.625, 0.5, 0.375, 0.5, 0.375, 0.5, 0.2978, 0.5, 0.2978, 0.5, 0.75, 0.5, 0.75, 0.5, 0.7022, 0.5, 0.7022, 0.5, 0.5, 0.5, 0.5, 0.5, 0.4522, 0.5, 0.4522, 0.5, 0.625, 0.5, 0.625, 0.5, 0.5478, 0.5, 0.5478, 0.5, 0.5478, 0.5, 0.5478, 0.5, 0.5, 0.5, 0.5, 0.5, 0.2978, 0.5, 0.2978, 0.5, 0.25, 0.5, 0.25, 0.5, 0.4522, 0.5, 0.4522, 0.5, 0.375, 0.5, 0.375, 0.5, 0.625, 0.5, 0.625, 0.5, 0.5478, 0.5, 0.5478, 0.5, 0.2978, 0.5, 0.2978, 0.5, 0.25, 0.5, 0.25, 0.5, 0.7022, 0.5, 0.7022, 0.5, 0.75, 0.5, 0.75, 0.5, 0.625, 0.5, 0.625, 0.5, 0.7022, 0.5, 0.7022, 0.5, 0.5478, 0.5, 0.5478, 0.5, 0.5, 0.5, 0.5, 0.5, 0.5478, 0.5, 0.5478, 0.5, 0.625, 0.5, 0.625, 0.5, 0.625, 0.5, 0.625, 0.5, 0.7022, 0.5, 0.7022, 0.5, 0.4522, 0.5, 0.4522, 0.5, 0.5, 0.5, 0.5, 0.5, 0.25, 0.5, 0.25, 0.5, 0.2978, 0.5, 0.2978, 0.5, 0.7022, 0.5, 0.7022, 0.5, 0.75, 0.5, 0.75, 0.5, 0.375, 0.5, 0.375, 0.5, 0.4522, 0.5, 0.4522, 0.5, 0.2978, 0.5, 0.2978, 0.5, 0.375, 0.5, 0.375, 0.5, 0.5, 0.5, 0.5, 0.5, 0.5478, 0.5, 0.5478, 0.5, 0.5478, 0.5, 0.5478, 0.5, 0.625, 0.5, 0.625, 0.5, 0.75, 0.5, 0.75, 0.5, 0.7022, 0.5, 0.7022, 0.5, 0.2978, 0.5, 0.2978, 0.5, 0.375, 0.5, 0.375, 0.5, 0.7022, 0.5, 0.7022, 0.5, 0.625, 0.5, 0.625, 0.5, 0.375, 0.5, 0.375, 0.5, 0.4522, 0.5, 0.4522, 0.5, 0.625, 0.5, 0.625, 0.5, 0.5478, 0.5, 0.5478, 0.5, 0.625, 0.5, 0.5478, 0.5, 0.0, 0.0, 0.7022, 0.5, 0.5478, 0.5, 0.5, 0.5, 0.0, 0.0, 0.0, 0.0, 0.5, 0.5, 0.4522, 0.5, 0.0, 0.0, 0.0, 0.0, 0.4522, 0.5, 0.375, 0.5, 0.2978, 0.5, 0.0, 0.0, 0.0, 0.0, 0.0, 0.0, 0.0, 0.0, 0.0, 0.0, 0.2978, 0.5, 0.2978, 0.5, 0.0, 0.0, 0.0, 0.0, 0.25, 0.5, 0.2978, 0.5, 0.2978, 0.5, 0.25, 0.5, 0.25, 0.5, 0.25, 0.5, 0.2978, 0.5, 0.2978, 0.5, 0.0, 0.0, 0.0, 0.0, 0.0, 0.0, 0.0, 0.0, 0.0, 0.0, 0.0, 0.0, 0.7022, 0.5, 0.7022, 0.5, 0.0, 0.0, 0.0, 0.0, 0.7022, 0.5, 0.7022, 0.5, 0.2978, 0.5, 0.2978, 0.5, 0.0, 0.0, 0.0, 0.0, 0.0, 0.0, 0.7022, 0.5, 0.7022, 0.5, 0.0, 0.0, 0.0, 0.0, 0.0, 0.0, 0.0, 0.0, 0.0, 0.0, 0.7022, 0.5, 0.75, 0.5, 0.75, 0.5, 0.7022, 0.5, 0.0, 0.0, 0.0, 0.0, 0.0, 0.0, 0.0, 0.0, 0.0, 0.0, 0.0, 0.0, 0.0, 0.0, 0.0, 0.0, 0.0, 0.0, 0.0, 0.0, 0.7022, 0.5, 0.7022, 0.5, 0.0, 0.0, 0.7022, 0.5, 0.7022, 0.5, 0.0, 0.0, 0.0, 0.0, 0.0, 0.0, 0.0, 0.0, 0.0, 0.0, 0.25, 0.5, 0.2978, 0.5, 0.2978, 0.5, 0.25, 0.5, 0.2978, 0.5, 0.2978, 0.5, 0.0, 0.0, 0.0, 0.0, 0.0, 0.0, 0.0, 0.0, 0.0, 0.0, 0.0, 0.0, 0.0, 0.0, 0.0, 0.0, 0.7022, 0.5, 0.7022, 0.5, 0.0, 0.0, 0.7022, 0.5, 0.7022, 0.5, 0.0, 0.0, 0.0, 0.0, 0.0, 0.0, 0.0, 0.0, 0.0, 0.0, 0.25, 0.5, 0.2978, 0.5, 0.2978, 0.5, 0.25, 0.5, 0.0, 0.0, 0.0, 0.0, 0.0, 0.0, 0.0, 0.0, 0.0, 0.0, 0.0, 0.0, 0.0, 0.0, 0.0, 0.0, 0.0, 0.0, 0.7022, 0.5, 0.7022, 0.5, 0.0, 0.0, 0.25, 0.5, 0.2978, 0.5, 0.2978, 0.5, 0.25, 0.5, 0.0, 0.0, 0.0, 0.0, 0.0, 0.0, 0.0, 0.0, 0.0, 0.0, 0.0, 0.0, 0.7022, 0.5, 0.7022, 0.5, 0.2978, 0.5, 0.2978, 0.5, 0.0, 0.0, 0.0, 0.0, 0.25, 0.5, 0.25, 0.5, 0.2978, 0.5, 0.2978, 0.5, 0.0, 0.0, 0.0, 0.0, 0.0, 0.0, 0.0, 0.0, 0.7022, 0.5, 0.7022, 0.5, 0.75, 0.5, 0.75, 0.5, 0.0, 0.0, 0.0, 0.0, 0.0, 0.0, 0.0, 0.0, 0.0, 0.0, 0.0, 0.0, 0.7022, 0.5, 0.7022, 0.5, 0.2978, 0.5, 0.2978, 0.5, 0.0, 0.0, 0.0, 0.0, 0.25, 0.5, 0.25, 0.5, 0.2978, 0.5, 0.2978, 0.5, 0.0, 0.0, 0.0, 0.0, 0.0, 0.0, 0.0, 0.0, 0.7022, 0.5, 0.7022, 0.5, 0.75, 0.5, 0.75, 0.5, 0.0, 0.0, 0.0, 0.0, 0.0, 0.0, 0.0, 0.0, 0.0, 0.0, 0.0, 0.0, 0.7022, 0.5, 0.7022, 0.5, 0.2978, 0.5, 0.2978, 0.5, 0.0, 0.0, 0.0, 0.0, 0.25, 0.5, 0.25, 0.5, 0.2978, 0.5, 0.2978, 0.5, 0.0, 0.0, 0.0, 0.0, 0.0, 0.0, 0.0, 0.0, 0.7022, 0.5, 0.7022, 0.5, 0.75, 0.5, 0.75, 0.5, 0.75, 0.5, 0.7022, 0.5, 0.0, 0.0, 0.0, 0.0, 0.0, 0.0, 0.0, 0.0, 0.0, 0.0, 0.0, 0.0, 0.0, 0.0, 0.0, 0.0, 0.0, 0.0, 0.0, 0.0, 0.25, 0.5, 0.0, 0.0, 0.0, 0.0, 0.2978, 0.5, 0.2978, 0.5, 0.2978, 0.5, 0.0, 0.0, 0.0, 0.0, 0.0, 0.0, 0.0, 0.0, 0.7022, 0.5, 0.7022, 0.5, 0.25, 0.5, 0.25, 0.5, 0.2978, 0.5, 0.2978, 0.5, 0.7022, 0.5, 0.7022, 0.5, 0.75, 0.5, 0.75, 0.5, 0.0, 0.0, 0.0, 0.0, 0.0, 0.0, 0.0, 0.0, 0.0, 0.0, 0.0, 0.0, 0.0, 0.0, 0.0, 0.0, 0.0, 0.0, 0.0, 0.0, 0.0, 0.0, 0.0, 0.0, 0.0, 0.0, 0.0, 0.0, 0.0, 0.0, 0.0, 0.0, 0.7022, 0.5, 0.7022, 0.5, 0.75, 0.5, 0.75, 0.5, 0.25, 0.5, 0.25, 0.5, 0.2978, 0.5, 0.2978, 0.5, 0.0, 0.0, 0.0, 0.0, 0.7022, 0.5, 0.7022, 0.5, 0.2978, 0.5, 0.2978, 0.5, 0.0, 0.0, 0.0, 0.0, 0.7022, 0.5, 0.7022, 0.5, 0.0, 0.0, 0.0, 0.0, 0.0, 0.0, 0.0, 0.0, 0.0, 0.0, 0.0, 0.0, 0.0, 0.0, 0.0, 0.0, 0.0, 0.0, 0.0, 0.0, 0.0, 0.0, 0.0, 0.0, 0.2978, 0.5, 0.2978, 0.5, 0.2978, 0.5, 0.2978, 0.5, 0.25, 0.5, 0.25, 0.5, 0.75, 0.5, 0.75, 0.5, 0.7022, 0.5, 0.7022, 0.5, 0.75, 0.5, 0.75, 0.5, 0.7022, 0.5, 0.7022, 0.5, 0.2978, 0.5, 0.2978, 0.5, 0.375, 0.5, 0.375, 0.5, 0.7022, 0.5, 0.7022, 0.5, 0.625, 0.5, 0.625, 0.5, 0.375, 0.5, 0.375, 0.5, 0.4522, 0.5, 0.4522, 0.5, 0.625, 0.5, 0.625, 0.5, 0.5478, 0.5, 0.5478, 0.5, 0.4522, 0.5, 0.4522, 0.5, 0.5, 0.5, 0.5, 0.5, 0.375, 0.5, 0.375, 0.5, 0.2978, 0.5, 0.2978, 0.5, 0.4522, 0.5, 0.4522, 0.5, 0.375, 0.5, 0.375, 0.5, 0.5, 0.5, 0.5, 0.5, 0.4522, 0.5, 0.4522, 0.5, 0.5, 0.5, 0.5, 0.5, 0.5478, 0.5, 0.5478, 0.5, 0.25, 0.5, 0.25, 0.5, 0.2978, 0.5, 0.2978, 0.5, 0.5, 0.5, 0.5, 0.5, 0.4522, 0.5, 0.4522, 0.5, 0.4522, 0.5, 0.4522, 0.5, 0.375, 0.5, 0.375, 0.5, 0.375, 0.5, 0.375, 0.5, 0.2978, 0.5, 0.2978, 0.5, 0.4522, 0.5, 0.4522, 0.5, 0.5, 0.5, 0.5, 0.5, 0.2978, 0.5, 0.2978, 0.5, 0.375, 0.5, 0.375, 0.5, 0.5, 0.5, 0.5, 0.5, 0.5478, 0.5, 0.5478, 0.5, 0.5478, 0.5, 0.5478, 0.5, 0.625, 0.5, 0.625, 0.5, 0.625, 0.5, 0.625, 0.5, 0.7022, 0.5, 0.7022, 0.5, 0.4522, 0.5, 0.4522, 0.5, 0.5, 0.5, 0.5, 0.5, 0.25, 0.5, 0.25, 0.5, 0.2978, 0.5, 0.2978, 0.5, 0.7022, 0.5, 0.7022, 0.5, 0.75, 0.5, 0.75, 0.5, 0.375, 0.5, 0.375, 0.5, 0.4522, 0.5, 0.4522, 0.5, 0.5, 0.5, 0.5, 0.5, 0.5478, 0.5, 0.5478, 0.5, 0.5478, 0.5, 0.5478, 0.5, 0.625, 0.5, 0.625, 0.5, 0.625, 0.5, 0.625, 0.5, 0.7022, 0.5, 0.7022, 0.5, 0.4522, 0.5, 0.4522, 0.5, 0.5, 0.5, 0.5, 0.5, 0.25, 0.5, 0.25, 0.5, 0.2978, 0.5, 0.2978, 0.5, 0.7022, 0.5, 0.7022, 0.5, 0.75, 0.5, 0.75, 0.5, 0.375, 0.5, 0.375, 0.5, 0.4522, 0.5, 0.4522, 0.5, 0.2978, 0.5, 0.2978, 0.5, 0.375, 0.5, 0.375, 0.5, 0.5478, 0.5, 0.5478, 0.5, 0.625, 0.5, 0.625, 0.5, 0.5478, 0.5, 0.5478, 0.5, 0.5, 0.5, 0.5, 0.5, 0.625, 0.5, 0.625, 0.5, 0.7022, 0.5, 0.7022, 0.5, 0.7022, 0.5, 0.7022, 0.5, 0.75, 0.5, 0.75, 0.5, 0.2978, 0.5, 0.2978, 0.5, 0.25, 0.5, 0.25, 0.5, 0.5, 0.5, 0.5, 0.5, 0.5478, 0.5, 0.5478, 0.5, 0.25, 0.5, 0.25, 0.5, 0.2978, 0.5, 0.2978, 0.5, 0.7022, 0.5, 0.75, 0.5, 0.75, 0.5, 0.7022, 0.5, 0.25, 0.5, 0.2978, 0.5, 0.2978, 0.5, 0.25, 0.5, 0.0, 0.0, 0.7022, 0.5, 0.7022, 0.5, 0.0, 0.0, 0.2978, 0.5, 0.0, 0.0, 0.0, 0.0, 0.2978, 0.5, 0.0, 0.0, 0.0, 0.0, 0.0, 0.0, 0.0, 0.0, 0.0, 0.0, 0.0, 0.0, 0.0, 0.0, 0.0, 0.0, 0.7022, 0.5, 0.75, 0.5, 0.75, 0.5, 0.7022, 0.5, 0.25, 0.5, 0.2978, 0.5, 0.2978, 0.5, 0.25, 0.5, 0.0, 0.0, 0.7022, 0.5, 0.7022, 0.5, 0.0, 0.0, 0.2978, 0.5, 0.0, 0.0, 0.0, 0.0, 0.2978, 0.5, 0.0, 0.0, 0.0, 0.0, 0.0, 0.0, 0.0, 0.0, 0.0, 0.0, 0.0, 0.0, 0.0, 0.0, 0.0, 0.0, 0.7022, 0.5, 0.75, 0.5, 0.75, 0.5, 0.7022, 0.5, 0.25, 0.5, 0.2978, 0.5, 0.2978, 0.5, 0.25, 0.5, 0.0, 0.0, 0.7022, 0.5, 0.7022, 0.5, 0.0, 0.0, 0.2978, 0.5, 0.0, 0.0, 0.0, 0.0, 0.2978, 0.5, 0.0, 0.0, 0.0, 0.0, 0.0, 0.0, 0.0, 0.0, 0.0, 0.0, 0.0, 0.0, 0.0, 0.0, 0.0, 0.0, 0.7022, 0.5, 0.75, 0.5, 0.75, 0.5, 0.7022, 0.5, 0.25, 0.5, 0.2978, 0.5, 0.2978, 0.5, 0.25, 0.5, 0.0, 0.0, 0.7022, 0.5, 0.7022, 0.5, 0.0, 0.0, 0.2978, 0.5, 0.0, 0.0, 0.0, 0.0, 0.2978, 0.5, 0.0, 0.0, 0.0, 0.0, 0.0, 0.0, 0.0, 0.0, 0.0, 0.0, 0.0, 0.0, 0.0, 0.0, 0.0, 0.0, 0.7022, 0.5, 0.75, 0.5, 0.75, 0.5, 0.7022, 0.5, 0.25, 0.5, 0.2978, 0.5, 0.2978, 0.5, 0.25, 0.5, 0.0, 0.0, 0.7022, 0.5, 0.7022, 0.5, 0.0, 0.0, 0.2978, 0.5, 0.0, 0.0, 0.0, 0.0, 0.2978, 0.5, 0.0, 0.0, 0.0, 0.0, 0.0, 0.0, 0.0, 0.0, 0.0, 0.0, 0.0, 0.0, 0.0, 0.0, 0.0, 0.0, 0.7022, 0.5, 0.75, 0.5, 0.75, 0.5, 0.7022, 0.5, 0.25, 0.5, 0.2978, 0.5, 0.2978, 0.5, 0.25, 0.5, 0.0, 0.0, 0.7022, 0.5, 0.7022, 0.5, 0.0, 0.0, 0.2978, 0.5, 0.0, 0.0, 0.0, 0.0, 0.2978, 0.5, 0.0, 0.0, 0.0, 0.0, 0.0, 0.0, 0.0, 0.0, 0.0, 0.0, 0.0, 0.0, 0.0, 0.0, 0.0, 0.0, 0.7022, 0.5, 0.75, 0.5, 0.75, 0.5, 0.7022, 0.5, 0.25, 0.5, 0.2978, 0.5, 0.2978, 0.5, 0.25, 0.5, 0.0, 0.0, 0.7022, 0.5, 0.7022, 0.5, 0.0, 0.0, 0.2978, 0.5, 0.0, 0.0, 0.0, 0.0, 0.2978, 0.5, 0.0, 0.0, 0.0, 0.0, 0.0, 0.0, 0.0, 0.0, 0.0, 0.0, 0.0, 0.0, 0.0, 0.0, 0.0, 0.0, 0.7022, 0.5, 0.75, 0.5, 0.75, 0.5, 0.7022, 0.5, 0.25, 0.5, 0.2978, 0.5, 0.2978, 0.5, 0.25, 0.5, 0.0, 0.0, 0.7022, 0.5, 0.7022, 0.5, 0.0, 0.0, 0.2978, 0.5, 0.0, 0.0, 0.0, 0.0, 0.2978, 0.5, 0.0, 0.0, 0.0, 0.0, 0.0, 0.0, 0.0, 0.0, 0.0, 0.0, 0.0, 0.0, 0.0, 0.0, 0.0, 0.0, 0.7022, 0.5, 0.75, 0.5, 0.75, 0.5, 0.7022, 0.5, 0.7022, 0.5, 0.75, 0.5, 0.75, 0.5, 0.7022, 0.5, 0.25, 0.5, 0.2978, 0.5, 0.2978, 0.5, 0.25, 0.5, 0.0, 0.0, 0.7022, 0.5, 0.7022, 0.5, 0.0, 0.0, 0.2978, 0.5, 0.0, 0.0, 0.0, 0.0, 0.2978, 0.5, 0.0, 0.0, 0.0, 0.0, 0.0, 0.0, 0.0, 0.0, 0.0, 0.0, 0.0, 0.0, 0.0, 0.0, 0.0, 0.0, 0.7022, 0.5, 0.75, 0.5, 0.75, 0.5, 0.7022, 0.5, 0.25, 0.5, 0.2978, 0.5, 0.2978, 0.5, 0.25, 0.5, 0.0, 0.0, 0.7022, 0.5, 0.7022, 0.5, 0.0, 0.0, 0.2978, 0.5, 0.0, 0.0, 0.0, 0.0, 0.2978, 0.5, 0.0, 0.0, 0.0, 0.0, 0.0, 0.0, 0.0, 0.0, 0.0, 0.0, 0.0, 0.0, 0.0, 0.0, 0.0, 0.0, 0.7022, 0.5, 0.75, 0.5, 0.75, 0.5, 0.7022, 0.5, 0.7022, 0.5, 0.75, 0.5, 0.75, 0.5, 0.7022, 0.5, 0.25, 0.5, 0.2978, 0.5, 0.2978, 0.5, 0.25, 0.5, 0.0, 0.0, 0.7022, 0.5, 0.7022, 0.5, 0.0, 0.0, 0.2978, 0.5, 0.0, 0.0, 0.0, 0.0, 0.2978, 0.5, 0.0, 0.0, 0.0, 0.0, 0.0, 0.0, 0.0, 0.0, 0.0, 0.0, 0.0, 0.0, 0.0, 0.0, 0.0, 0.0, 0.7022, 0.5, 0.75, 0.5, 0.75, 0.5, 0.7022, 0.5, 0.25, 0.5, 0.2978, 0.5, 0.2978, 0.5, 0.25, 0.5, 0.0, 0.0, 0.7022, 0.5, 0.7022, 0.5, 0.0, 0.0, 0.2978, 0.5, 0.0, 0.0, 0.0, 0.0, 0.2978, 0.5, 0.0, 0.0, 0.0, 0.0, 0.0, 0.0, 0.0, 0.0, 0.0, 0.0, 0.0, 0.0, 0.0, 0.0, 0.0, 0.0, 0.7022, 0.5, 0.75, 0.5, 0.75, 0.5, 0.7022, 0.5])
me_cube.materials.append(mat_material)
me_cube.use_mirror_vertex_groups = False
me_cube.update()

# ---- objects
ob_cube = bpy.data.objects.new('Cube', me_cube)
ob_light = bpy.data.objects.new('Light', light_light)
ob_camera = bpy.data.objects.new('Camera', cam_camera)

# ---- transforms, parenting, visibility, modifiers, constraints
ob_cube.location = (0.0, 0.0, 0.0)
ob_cube.scale = (0.4813, 0.7883, 0.7883)
ob_cube.lock_rotations_4d = False
ob_cube.empty_display_type = 'ARROWS'
ob_cube.lineart.crease_threshold = 0.0
ob_light.location = (4.076, 1.005, 5.904)
ob_light.rotation_euler = (0.6503, 0.05522, 1.866)
ob_light.lock_rotations_4d = False
ob_light.empty_display_type = 'ARROWS'
ob_light.color = (0.0, 0.0, 0.0, 0.0)
ob_light.lineart.crease_threshold = 0.0
ob_camera.location = (7.359, -6.926, 4.958)
ob_camera.rotation_euler = (1.109, 0.0, 0.8149)
ob_camera.lock_rotations_4d = False
ob_camera.empty_display_type = 'ARROWS'
ob_camera.color = (0.0, 0.0, 0.0, 0.0)
ob_camera.display_type = 'WIRE'
ob_camera.lineart.crease_threshold = 0.0

# ---- collection membership
col_collection.objects.link(ob_cube)
col_collection.objects.link(ob_light)
col_collection.objects.link(ob_camera)

# ---- scene / render settings (as saved in the file)
scene.camera = ob_camera
scene.frame_start = 1; scene.frame_end = 250; scene.frame_set(1)
scene.render.engine = 'BLENDER_EEVEE_NEXT'
scene.cycles.sampling_pattern = 'TABULATED_SOBOL'
scene.cycles.use_light_tree = False
scene.view_settings.view_transform = 'Filmic'
bpy.context.view_layer.update()
